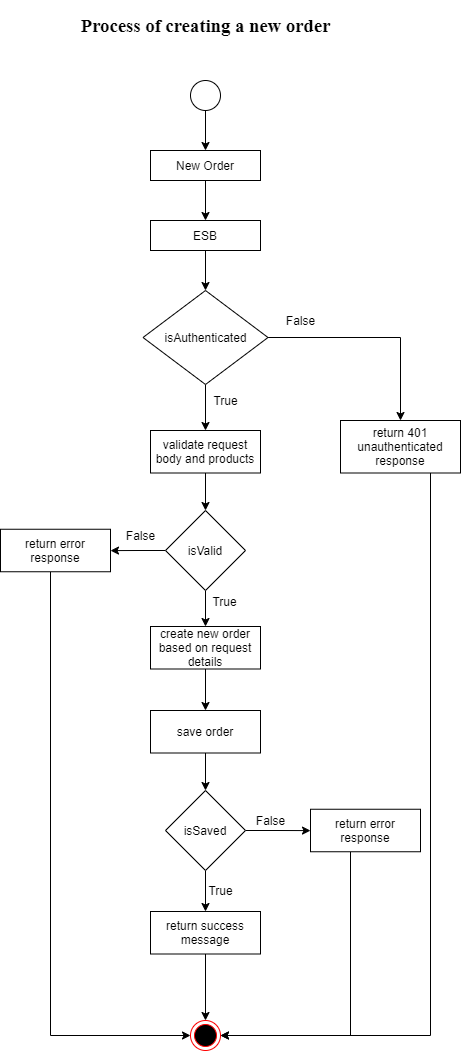

The diagram above was exported from draw.io. Its source (the exported page's mxGraphModel, read from the mxfile embedded in the PNG):
<mxGraphModel dx="2128" dy="1717" grid="1" gridSize="10" guides="1" tooltips="1" connect="1" arrows="1" fold="1" page="1" pageScale="1" pageWidth="850" pageHeight="1100" math="0" shadow="0">
  <root>
    <mxCell id="0" />
    <mxCell id="1" parent="0" />
    <mxCell id="78SIWeH-pKtRlvriKdmV-1" value="" style="ellipse;html=1;shape=endState;fillColor=#000000;strokeColor=#ff0000;" parent="1" vertex="1">
      <mxGeometry x="80" y="940" width="30" height="30" as="geometry" />
    </mxCell>
    <mxCell id="78SIWeH-pKtRlvriKdmV-4" style="edgeStyle=orthogonalEdgeStyle;rounded=0;orthogonalLoop=1;jettySize=auto;html=1;" parent="1" source="78SIWeH-pKtRlvriKdmV-2" target="78SIWeH-pKtRlvriKdmV-3" edge="1">
      <mxGeometry relative="1" as="geometry" />
    </mxCell>
    <mxCell id="78SIWeH-pKtRlvriKdmV-2" value="" style="ellipse;whiteSpace=wrap;html=1;aspect=fixed;" parent="1" vertex="1">
      <mxGeometry x="80" width="30" height="30" as="geometry" />
    </mxCell>
    <mxCell id="78SIWeH-pKtRlvriKdmV-8" style="edgeStyle=orthogonalEdgeStyle;rounded=0;orthogonalLoop=1;jettySize=auto;html=1;" parent="1" source="78SIWeH-pKtRlvriKdmV-3" target="78SIWeH-pKtRlvriKdmV-7" edge="1">
      <mxGeometry relative="1" as="geometry" />
    </mxCell>
    <mxCell id="78SIWeH-pKtRlvriKdmV-3" value="New Order" style="rounded=0;whiteSpace=wrap;html=1;" parent="1" vertex="1">
      <mxGeometry x="40" y="70" width="110" height="30" as="geometry" />
    </mxCell>
    <mxCell id="78SIWeH-pKtRlvriKdmV-6" value="&lt;p class=&quot;MsoNormal&quot;&gt;&lt;b&gt;&lt;span style=&quot;font-size: 14.0pt ; line-height: 107% ; font-family: &amp;#34;times new roman&amp;#34; , &amp;#34;serif&amp;#34;&quot;&gt;Process of creating a new order&lt;/span&gt;&lt;/b&gt;&lt;/p&gt;" style="text;html=1;align=center;verticalAlign=middle;resizable=0;points=[];autosize=1;strokeColor=none;" parent="1" vertex="1">
      <mxGeometry x="-40" y="-80" width="270" height="50" as="geometry" />
    </mxCell>
    <mxCell id="8g3rrUpQorfWP58yVmCn-2" style="edgeStyle=orthogonalEdgeStyle;rounded=0;orthogonalLoop=1;jettySize=auto;html=1;" edge="1" parent="1" source="78SIWeH-pKtRlvriKdmV-7" target="8g3rrUpQorfWP58yVmCn-1">
      <mxGeometry relative="1" as="geometry" />
    </mxCell>
    <mxCell id="78SIWeH-pKtRlvriKdmV-7" value="ESB" style="rounded=0;whiteSpace=wrap;html=1;" parent="1" vertex="1">
      <mxGeometry x="40" y="140" width="110" height="30" as="geometry" />
    </mxCell>
    <mxCell id="78SIWeH-pKtRlvriKdmV-13" style="edgeStyle=orthogonalEdgeStyle;rounded=0;orthogonalLoop=1;jettySize=auto;html=1;" parent="1" source="78SIWeH-pKtRlvriKdmV-10" target="78SIWeH-pKtRlvriKdmV-12" edge="1">
      <mxGeometry relative="1" as="geometry" />
    </mxCell>
    <mxCell id="78SIWeH-pKtRlvriKdmV-10" value="validate request body and products" style="rounded=0;whiteSpace=wrap;html=1;" parent="1" vertex="1">
      <mxGeometry x="40" y="350" width="110" height="42.5" as="geometry" />
    </mxCell>
    <mxCell id="78SIWeH-pKtRlvriKdmV-18" style="edgeStyle=orthogonalEdgeStyle;rounded=0;orthogonalLoop=1;jettySize=auto;html=1;" parent="1" source="78SIWeH-pKtRlvriKdmV-12" target="78SIWeH-pKtRlvriKdmV-16" edge="1">
      <mxGeometry relative="1" as="geometry" />
    </mxCell>
    <mxCell id="78SIWeH-pKtRlvriKdmV-21" style="edgeStyle=orthogonalEdgeStyle;rounded=0;orthogonalLoop=1;jettySize=auto;html=1;" parent="1" source="78SIWeH-pKtRlvriKdmV-12" target="78SIWeH-pKtRlvriKdmV-20" edge="1">
      <mxGeometry relative="1" as="geometry" />
    </mxCell>
    <mxCell id="78SIWeH-pKtRlvriKdmV-12" value="isValid" style="rhombus;whiteSpace=wrap;html=1;" parent="1" vertex="1">
      <mxGeometry x="55" y="430" width="80" height="80" as="geometry" />
    </mxCell>
    <mxCell id="78SIWeH-pKtRlvriKdmV-19" style="edgeStyle=orthogonalEdgeStyle;rounded=0;orthogonalLoop=1;jettySize=auto;html=1;entryX=0;entryY=0.5;entryDx=0;entryDy=0;" parent="1" source="78SIWeH-pKtRlvriKdmV-16" target="78SIWeH-pKtRlvriKdmV-1" edge="1">
      <mxGeometry relative="1" as="geometry">
        <Array as="points">
          <mxPoint x="-60" y="955" />
        </Array>
      </mxGeometry>
    </mxCell>
    <mxCell id="78SIWeH-pKtRlvriKdmV-16" value="return error response" style="rounded=0;whiteSpace=wrap;html=1;" parent="1" vertex="1">
      <mxGeometry x="-110" y="448.75" width="110" height="42.5" as="geometry" />
    </mxCell>
    <mxCell id="78SIWeH-pKtRlvriKdmV-23" style="edgeStyle=orthogonalEdgeStyle;rounded=0;orthogonalLoop=1;jettySize=auto;html=1;entryX=0.5;entryY=0;entryDx=0;entryDy=0;" parent="1" source="78SIWeH-pKtRlvriKdmV-20" target="78SIWeH-pKtRlvriKdmV-22" edge="1">
      <mxGeometry relative="1" as="geometry" />
    </mxCell>
    <mxCell id="78SIWeH-pKtRlvriKdmV-20" value="create new order based on request details" style="rounded=0;whiteSpace=wrap;html=1;" parent="1" vertex="1">
      <mxGeometry x="40" y="546" width="110" height="42.5" as="geometry" />
    </mxCell>
    <mxCell id="78SIWeH-pKtRlvriKdmV-25" style="edgeStyle=orthogonalEdgeStyle;rounded=0;orthogonalLoop=1;jettySize=auto;html=1;" parent="1" source="78SIWeH-pKtRlvriKdmV-22" target="78SIWeH-pKtRlvriKdmV-24" edge="1">
      <mxGeometry relative="1" as="geometry" />
    </mxCell>
    <mxCell id="78SIWeH-pKtRlvriKdmV-22" value="save order" style="rounded=0;whiteSpace=wrap;html=1;" parent="1" vertex="1">
      <mxGeometry x="40" y="630" width="110" height="42.5" as="geometry" />
    </mxCell>
    <mxCell id="78SIWeH-pKtRlvriKdmV-29" style="edgeStyle=orthogonalEdgeStyle;rounded=0;orthogonalLoop=1;jettySize=auto;html=1;" parent="1" source="78SIWeH-pKtRlvriKdmV-24" target="78SIWeH-pKtRlvriKdmV-28" edge="1">
      <mxGeometry relative="1" as="geometry" />
    </mxCell>
    <mxCell id="78SIWeH-pKtRlvriKdmV-35" style="edgeStyle=orthogonalEdgeStyle;rounded=0;orthogonalLoop=1;jettySize=auto;html=1;" parent="1" source="78SIWeH-pKtRlvriKdmV-24" target="78SIWeH-pKtRlvriKdmV-34" edge="1">
      <mxGeometry relative="1" as="geometry" />
    </mxCell>
    <mxCell id="78SIWeH-pKtRlvriKdmV-24" value="isSaved" style="rhombus;whiteSpace=wrap;html=1;" parent="1" vertex="1">
      <mxGeometry x="55" y="710" width="80" height="80" as="geometry" />
    </mxCell>
    <mxCell id="78SIWeH-pKtRlvriKdmV-26" value="False" style="text;html=1;align=center;verticalAlign=middle;resizable=0;points=[];autosize=1;strokeColor=none;" parent="1" vertex="1">
      <mxGeometry x="5" y="445" width="50" height="20" as="geometry" />
    </mxCell>
    <mxCell id="78SIWeH-pKtRlvriKdmV-27" value="True" style="text;html=1;align=center;verticalAlign=middle;resizable=0;points=[];autosize=1;strokeColor=none;" parent="1" vertex="1">
      <mxGeometry x="94" y="511" width="40" height="20" as="geometry" />
    </mxCell>
    <mxCell id="78SIWeH-pKtRlvriKdmV-32" style="edgeStyle=orthogonalEdgeStyle;rounded=0;orthogonalLoop=1;jettySize=auto;html=1;" parent="1" source="78SIWeH-pKtRlvriKdmV-28" target="78SIWeH-pKtRlvriKdmV-1" edge="1">
      <mxGeometry relative="1" as="geometry" />
    </mxCell>
    <mxCell id="78SIWeH-pKtRlvriKdmV-28" value="return success message" style="rounded=0;whiteSpace=wrap;html=1;" parent="1" vertex="1">
      <mxGeometry x="40" y="831" width="110" height="42.5" as="geometry" />
    </mxCell>
    <mxCell id="78SIWeH-pKtRlvriKdmV-30" value="True" style="text;html=1;align=center;verticalAlign=middle;resizable=0;points=[];autosize=1;strokeColor=none;" parent="1" vertex="1">
      <mxGeometry x="90" y="800" width="40" height="20" as="geometry" />
    </mxCell>
    <mxCell id="78SIWeH-pKtRlvriKdmV-36" style="edgeStyle=orthogonalEdgeStyle;rounded=0;orthogonalLoop=1;jettySize=auto;html=1;entryX=1;entryY=0.5;entryDx=0;entryDy=0;" parent="1" source="78SIWeH-pKtRlvriKdmV-34" target="78SIWeH-pKtRlvriKdmV-1" edge="1">
      <mxGeometry relative="1" as="geometry">
        <Array as="points">
          <mxPoint x="240" y="955" />
        </Array>
      </mxGeometry>
    </mxCell>
    <mxCell id="78SIWeH-pKtRlvriKdmV-34" value="return error response" style="rounded=0;whiteSpace=wrap;html=1;" parent="1" vertex="1">
      <mxGeometry x="200" y="728.75" width="110" height="42.5" as="geometry" />
    </mxCell>
    <mxCell id="78SIWeH-pKtRlvriKdmV-37" value="False" style="text;html=1;align=center;verticalAlign=middle;resizable=0;points=[];autosize=1;strokeColor=none;" parent="1" vertex="1">
      <mxGeometry x="135" y="730" width="50" height="20" as="geometry" />
    </mxCell>
    <mxCell id="8g3rrUpQorfWP58yVmCn-3" style="edgeStyle=orthogonalEdgeStyle;rounded=0;orthogonalLoop=1;jettySize=auto;html=1;" edge="1" parent="1" source="8g3rrUpQorfWP58yVmCn-1" target="78SIWeH-pKtRlvriKdmV-10">
      <mxGeometry relative="1" as="geometry" />
    </mxCell>
    <mxCell id="8g3rrUpQorfWP58yVmCn-8" style="edgeStyle=orthogonalEdgeStyle;rounded=0;orthogonalLoop=1;jettySize=auto;html=1;entryX=0.5;entryY=0;entryDx=0;entryDy=0;" edge="1" parent="1" source="8g3rrUpQorfWP58yVmCn-1" target="8g3rrUpQorfWP58yVmCn-7">
      <mxGeometry relative="1" as="geometry" />
    </mxCell>
    <mxCell id="8g3rrUpQorfWP58yVmCn-1" value="isAuthenticated" style="rhombus;whiteSpace=wrap;html=1;" vertex="1" parent="1">
      <mxGeometry x="32.5" y="210" width="125" height="94" as="geometry" />
    </mxCell>
    <mxCell id="8g3rrUpQorfWP58yVmCn-4" value="True" style="text;html=1;align=center;verticalAlign=middle;resizable=0;points=[];autosize=1;strokeColor=none;" vertex="1" parent="1">
      <mxGeometry x="95" y="310" width="40" height="20" as="geometry" />
    </mxCell>
    <mxCell id="8g3rrUpQorfWP58yVmCn-6" value="False" style="text;html=1;align=center;verticalAlign=middle;resizable=0;points=[];autosize=1;strokeColor=none;" vertex="1" parent="1">
      <mxGeometry x="165" y="230" width="50" height="20" as="geometry" />
    </mxCell>
    <mxCell id="8g3rrUpQorfWP58yVmCn-9" style="edgeStyle=orthogonalEdgeStyle;rounded=0;orthogonalLoop=1;jettySize=auto;html=1;" edge="1" parent="1" source="8g3rrUpQorfWP58yVmCn-7" target="78SIWeH-pKtRlvriKdmV-1">
      <mxGeometry relative="1" as="geometry">
        <Array as="points">
          <mxPoint x="320" y="955" />
        </Array>
      </mxGeometry>
    </mxCell>
    <mxCell id="8g3rrUpQorfWP58yVmCn-7" value="return 401&lt;br&gt;unauthenticated response" style="rounded=0;whiteSpace=wrap;html=1;" vertex="1" parent="1">
      <mxGeometry x="230" y="340" width="120" height="52.5" as="geometry" />
    </mxCell>
  </root>
</mxGraphModel>